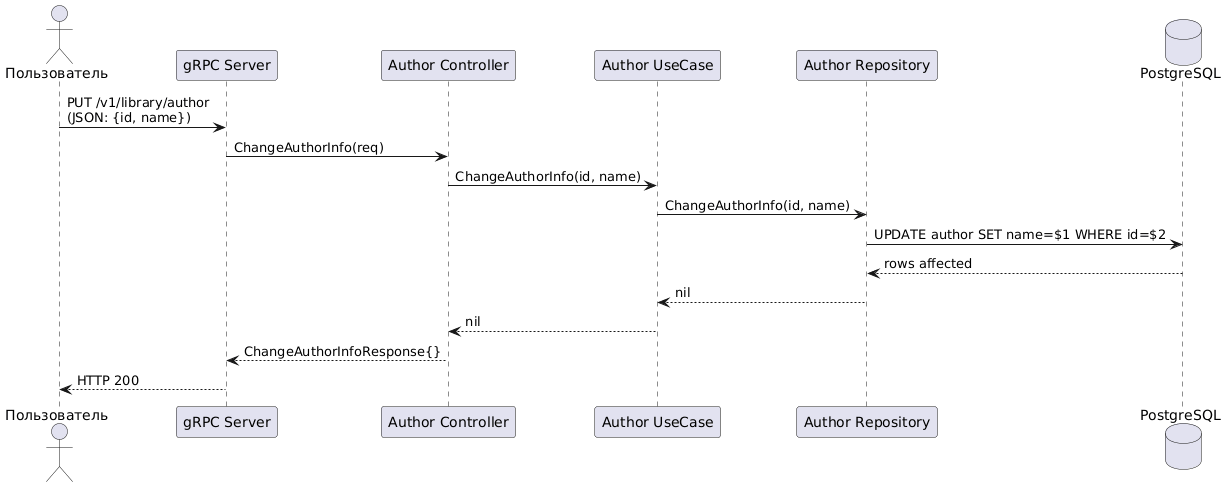

The diagram above was rendered by PlantUML. Its source (embedded in the PNG):
@startuml
actor Пользователь
participant "gRPC Server" as Server
participant "Author Controller" as Controller
participant "Author UseCase" as UseCase
participant "Author Repository" as AuthorRepo
database "PostgreSQL" as DB

Пользователь -> Server: PUT /v1/library/author\n(JSON: {id, name})
Server -> Controller: ChangeAuthorInfo(req)
Controller -> UseCase: ChangeAuthorInfo(id, name)
UseCase -> AuthorRepo: ChangeAuthorInfo(id, name)
AuthorRepo -> DB: UPDATE author SET name=$1 WHERE id=$2
DB --> AuthorRepo: rows affected
AuthorRepo --> UseCase: nil
UseCase --> Controller: nil
Controller --> Server: ChangeAuthorInfoResponse{}
Server --> Пользователь: HTTP 200
@enduml